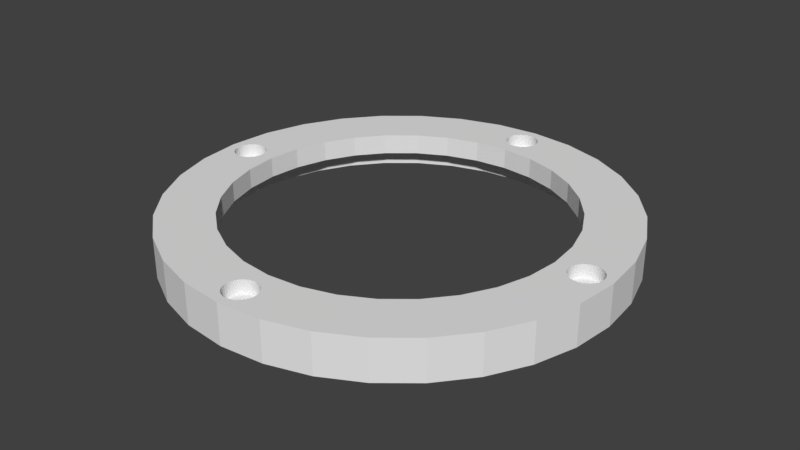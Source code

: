 # Source: lcdlamp_1_cover.blend  (saved by Blender 2.78.0; exported with 4.5.12 LTS)
import bpy
from mathutils import Matrix  # noqa: F401  (used for matrix-valued properties, if any)

bpy.ops.wm.read_factory_settings(use_empty=True)
scene = bpy.context.scene
scene.name = 'Scene'

# ---- collections
col_collection_1 = bpy.data.collections.new('Collection 1'); scene.collection.children.link(col_collection_1)

# ---- world
world_world = bpy.data.worlds.new('World'); scene.world = world_world
world_world.color = (0.05088, 0.05088, 0.05088)
world_world.use_sun_shadow = False
world_world.sun_shadow_jitter_overblur = 0.0
world_world.cycles.sampling_method = 'MANUAL'

# ---- meshes
me_014 = bpy.data.meshes.new('Цилиндр.014')
me_014.from_pydata([(0.0, -42.2, -1.335), (0.6243, -42.14, -1.335), (1.225, -41.96, -1.335), (1.778, -41.66, -1.335), (2.263, -41.26, -1.335), (2.661, -40.78, -1.335), (2.956, -40.22, -1.335), (3.139, -39.62, -1.335), (3.2, -39.0, -1.335), (3.139, -38.38, -1.335), (2.956, -37.78, -1.335), (2.661, -37.22, -1.335), (2.263, -36.74, -1.335), (1.778, -36.34, -1.335), (1.225, -36.04, -1.335), (0.6243, -35.86, -1.335), (-1.043e-06, -35.8, -1.335), (-0.6243, -35.86, -1.335), (-1.225, -36.04, -1.335), (-1.778, -36.34, -1.335), (-2.263, -36.74, -1.335), (-2.661, -37.22, -1.335), (-2.956, -37.78, -1.335), (-3.139, -38.38, -1.335), (-3.2, -39.0, -1.335), (-3.139, -39.62, -1.335), (-2.956, -40.22, -1.335), (-2.661, -40.78, -1.335), (-2.263, -41.26, -1.335), (-1.778, -41.66, -1.335), (-1.225, -41.96, -1.335), (-0.6243, -42.14, -1.335), (-39.0, -3.2, -1.335), (-38.38, -3.139, -1.335), (-37.78, -2.956, -1.335), (-37.22, -2.661, -1.335), (-36.74, -2.263, -1.335), (-36.34, -1.778, -1.335), (-36.04, -1.225, -1.335), (-35.86, -0.6243, -1.335), (-35.8, -6.765e-07, -1.335), (-35.86, 0.6243, -1.335), (-36.04, 1.225, -1.335), (-36.34, 1.778, -1.335), (-36.74, 2.263, -1.335), (-37.22, 2.661, -1.335), (-37.78, 2.956, -1.335), (-38.38, 3.139, -1.335), (-39.0, 3.2, -1.335), (-39.62, 3.139, -1.335), (-40.22, 2.956, -1.335), (-40.78, 2.661, -1.335), (-41.26, 2.263, -1.335), (-41.66, 1.778, -1.335), (-41.96, 1.225, -1.335), (-42.14, 0.6243, -1.335), (-42.2, -3.525e-06, -1.335), (-42.14, -0.6243, -1.335), (-41.96, -1.225, -1.335), (-41.66, -1.778, -1.335), (-41.26, -2.263, -1.335), (-40.78, -2.661, -1.335), (-40.22, -2.956, -1.335), (-39.62, -3.139, -1.335), (39.0, -3.2, -1.335), (39.62, -3.139, -1.335), (40.22, -2.956, -1.335), (40.78, -2.661, -1.335), (41.26, -2.263, -1.335), (41.66, -1.778, -1.335), (41.96, -1.225, -1.335), (42.14, -0.6243, -1.335), (42.2, -6.765e-07, -1.335), (42.14, 0.6243, -1.335), (41.96, 1.225, -1.335), (41.66, 1.778, -1.335), (41.26, 2.263, -1.335), (40.78, 2.661, -1.335), (40.22, 2.956, -1.335), (39.62, 3.139, -1.335), (39.0, 3.2, -1.335), (38.38, 3.139, -1.335), (37.78, 2.956, -1.335), (37.22, 2.661, -1.335), (36.74, 2.263, -1.335), (36.34, 1.778, -1.335), (36.04, 1.225, -1.335), (35.86, 0.6243, -1.335), (35.8, -3.525e-06, -1.335), (35.86, -0.6243, -1.335), (36.04, -1.225, -1.335), (36.34, -1.778, -1.335), (36.74, -2.263, -1.335), (37.22, -2.661, -1.335), (37.78, -2.956, -1.335), (38.38, -3.139, -1.335), (0.0, 35.8, -1.335), (0.6243, 35.86, -1.335), (1.225, 36.04, -1.335), (1.778, 36.34, -1.335), (2.263, 36.74, -1.335), (2.661, 37.22, -1.335), (2.956, 37.78, -1.335), (3.139, 38.38, -1.335), (3.2, 39.0, -1.335), (3.139, 39.62, -1.335), (2.956, 40.22, -1.335), (2.661, 40.78, -1.335), (2.263, 41.26, -1.335), (1.778, 41.66, -1.335), (1.225, 41.96, -1.335), (0.6243, 42.14, -1.335), (-1.043e-06, 42.2, -1.335), (-0.6243, 42.14, -1.335), (-1.225, 41.96, -1.335), (-1.778, 41.66, -1.335), (-2.263, 41.26, -1.335), (-2.661, 40.78, -1.335), (-2.956, 40.22, -1.335), (-3.139, 39.62, -1.335), (-3.2, 39.0, -1.335), (-3.139, 38.38, -1.335), (-2.956, 37.78, -1.335), (-2.661, 37.22, -1.335), (-2.263, 36.74, -1.335), (-1.778, 36.34, -1.335), (-1.225, 36.04, -1.335), (-0.6243, 35.86, -1.335), (0.0, 37.0, 0.0), (7.218, 36.29, 0.0), (14.16, 34.18, 0.0), (20.56, 30.76, 0.0), (26.16, 26.16, 0.0), (30.76, 20.56, 0.0), (34.18, 14.16, 0.0), (36.29, 7.218, 0.0), (37.0, 2.793e-06, 0.0), (36.29, -7.218, 0.0), (34.18, -14.16, 0.0), (30.76, -20.56, 0.0), (26.16, -26.16, 0.0), (20.56, -30.76, 0.0), (14.16, -34.18, 0.0), (7.218, -36.29, 0.0), (-1.206e-05, -37.0, 0.0), (-7.218, -36.29, 0.0), (-14.16, -34.18, 0.0), (-20.56, -30.76, 0.0), (-26.16, -26.16, 0.0), (-30.76, -20.56, 0.0), (-34.18, -14.16, 0.0), (-36.29, -7.218, 0.0), (-37.0, 3.573e-05, 0.0), (-36.29, 7.218, 0.0), (-34.18, 14.16, 0.0), (-30.76, 20.56, 0.0), (-26.16, 26.16, 0.0), (-20.56, 30.76, 0.0), (-14.16, 34.18, 0.0), (-7.218, 36.29, 0.0), (0.0, 44.0, -4.0), (0.0, 44.0, 4.0), (8.584, 43.15, -4.0), (8.584, 43.15, 4.0), (16.84, 40.65, -4.0), (16.84, 40.65, 4.0), (24.45, 36.58, -4.0), (24.45, 36.58, 4.0), (31.11, 31.11, -4.0), (31.11, 31.11, 4.0), (36.58, 24.45, -4.0), (36.58, 24.45, 4.0), (40.65, 16.84, -4.0), (40.65, 16.84, 4.0), (43.15, 8.584, -4.0), (43.15, 8.584, 4.0), (44.0, 3.322e-06, -4.0), (44.0, 3.322e-06, 4.0), (43.15, -8.584, -4.0), (43.15, -8.584, 4.0), (40.65, -16.84, -4.0), (40.65, -16.84, 4.0), (36.58, -24.45, -4.0), (36.58, -24.45, 4.0), (31.11, -31.11, -4.0), (31.11, -31.11, 4.0), (24.45, -36.58, -4.0), (24.45, -36.58, 4.0), (16.84, -40.65, -4.0), (16.84, -40.65, 4.0), (8.584, -43.15, -4.0), (8.584, -43.15, 4.0), (-1.434e-05, -44.0, -4.0), (-1.434e-05, -44.0, 4.0), (-8.584, -43.15, -4.0), (-8.584, -43.15, 4.0), (-16.84, -40.65, -4.0), (-16.84, -40.65, 4.0), (-24.45, -36.58, -4.0), (-24.45, -36.58, 4.0), (-31.11, -31.11, -4.0), (-31.11, -31.11, 4.0), (-36.58, -24.45, -4.0), (-36.58, -24.45, 4.0), (-40.65, -16.84, -4.0), (-40.65, -16.84, 4.0), (-43.15, -8.584, -4.0), (-43.15, -8.584, 4.0), (-44.0, 4.249e-05, -4.0), (-44.0, 4.249e-05, 4.0), (-43.15, 8.584, -4.0), (-43.15, 8.584, 4.0), (-40.65, 16.84, -4.0), (-40.65, 16.84, 4.0), (-36.58, 24.45, -4.0), (-36.58, 24.45, 4.0), (-31.11, 31.11, -4.0), (-31.11, 31.11, 4.0), (-24.45, 36.58, -4.0), (-24.45, 36.58, 4.0), (-16.84, 40.65, -4.0), (-16.84, 40.65, 4.0), (-8.584, 43.15, -4.0), (-8.584, 43.15, 4.0), (33.0, 2.491e-06, -4.0), (32.37, 6.438, -4.0), (32.37, -6.438, -4.0), (30.49, -12.63, -4.0), (27.44, -18.33, -4.0), (23.33, -23.33, -4.0), (18.33, -27.44, -4.0), (12.63, -30.49, -4.0), (6.438, -32.37, -4.0), (-1.075e-05, -33.0, -4.0), (-6.438, -32.37, -4.0), (-12.63, -30.49, -4.0), (-18.33, -27.44, -4.0), (-27.44, -18.33, -4.0), (-30.49, -12.63, -4.0), (-23.33, -23.33, -4.0), (-32.37, 6.438, -4.0), (-33.0, 3.186e-05, -4.0), (-32.37, -6.438, -4.0), (30.49, 12.63, -4.0), (27.44, 18.33, -4.0), (-27.44, 18.33, -4.0), (-30.49, 12.63, -4.0), (23.33, 23.33, -4.0), (-23.33, 23.33, -4.0), (18.33, 27.44, -4.0), (-18.33, 27.44, -4.0), (12.63, 30.49, -4.0), (6.438, 32.37, -4.0), (-12.63, 30.49, -4.0), (-6.438, 32.37, -4.0), (0.0, 33.0, -4.0), (33.0, 2.491e-06, 0.0), (32.37, -6.438, 0.0), (30.49, -12.63, 0.0), (27.44, -18.33, 0.0), (23.33, -23.33, 0.0), (18.33, -27.44, 0.0), (12.63, -30.49, 0.0), (37.0, 2.793e-06, 4.0), (36.29, 7.218, 4.0), (36.29, -7.218, 4.0), (34.18, -14.16, 4.0), (30.76, -20.56, 4.0), (26.16, -26.16, 4.0), (20.56, -30.76, 4.0), (14.16, -34.18, 4.0), (7.218, -36.29, 4.0), (-23.33, -23.33, 0.0), (-27.44, -18.33, 0.0), (-18.33, -27.44, 0.0), (-30.49, -12.63, 0.0), (-1.075e-05, -33.0, 0.0), (-6.438, -32.37, 0.0), (-12.63, -30.49, 0.0), (-1.206e-05, -37.0, 4.0), (-7.218, -36.29, 4.0), (-14.16, -34.18, 4.0), (-20.56, -30.76, 4.0), (-30.76, -20.56, 4.0), (-34.18, -14.16, 4.0), (-26.16, -26.16, 4.0), (-36.29, 7.218, 4.0), (-37.0, 3.573e-05, 4.0), (-36.29, -7.218, 4.0), (34.18, 14.16, 4.0), (30.76, 20.56, 4.0), (-30.76, 20.56, 4.0), (-34.18, 14.16, 4.0), (26.16, 26.16, 4.0), (-26.16, 26.16, 4.0), (20.56, 30.76, 4.0), (-20.56, 30.76, 4.0), (14.16, 34.18, 4.0), (7.218, 36.29, 4.0), (-14.16, 34.18, 4.0), (-12.63, 30.49, 0.0), (-18.33, 27.44, 0.0), (-23.33, 23.33, 0.0), (-27.44, 18.33, 0.0), (-30.49, 12.63, 0.0), (-32.37, 6.438, 0.0), (-33.0, 3.186e-05, 0.0), (-6.438, 32.37, 0.0), (32.37, 6.438, 0.0), (6.438, -32.37, 0.0), (-32.37, -6.438, 0.0), (-7.218, 36.29, 4.0), (0.0, 33.0, 0.0), (6.438, 32.37, 0.0), (23.33, 23.33, 0.0), (18.33, 27.44, 0.0), (27.44, 18.33, 0.0), (30.49, 12.63, 0.0), (12.63, 30.49, 0.0), (0.0, 37.0, 4.0), (1.6, 39.0, 4.0), (1.569, 39.31, 4.0), (-1.478, 39.61, 4.0), (-5.213e-07, 40.6, 4.0), (0.3121, 40.57, 4.0), (-1.33, 39.89, 4.0), (0.6123, 40.48, 4.0), (-0.3121, 40.57, 4.0), (0.8889, 40.33, 4.0), (1.33, 39.89, 4.0), (-1.131, 40.13, 4.0), (-0.8889, 40.33, 4.0), (-0.6123, 40.48, 4.0), (1.131, 40.13, 4.0), (-1.478, 38.39, 4.0), (-1.569, 38.69, 4.0), (1.569, 38.69, 4.0), (-1.569, 39.31, 4.0), (-1.6, 39.0, 4.0), (1.478, 39.61, 4.0), (1.478, 38.39, 4.0), (1.131, 37.87, 4.0), (0.3121, 37.43, 4.0), (0.0, 37.4, 4.0), (0.8889, 37.67, 4.0), (-0.6123, 37.52, 4.0), (-1.33, 38.11, 4.0), (-1.131, 37.87, 4.0), (0.6123, 37.52, 4.0), (-0.8889, 37.67, 4.0), (-0.3121, 37.43, 4.0), (1.33, 38.11, 4.0), (40.6, 1.183e-06, 4.0), (40.57, 0.3121, 4.0), (37.52, 0.6123, 4.0), (39.0, 1.6, 4.0), (39.31, 1.569, 4.0), (37.67, 0.8889, 4.0), (39.61, 1.478, 4.0), (38.69, 1.569, 4.0), (39.89, 1.33, 4.0), (40.33, 0.8889, 4.0), (37.87, 1.131, 4.0), (38.11, 1.33, 4.0), (38.39, 1.478, 4.0), (40.13, 1.131, 4.0), (37.52, -0.6123, 4.0), (37.43, -0.3121, 4.0), (40.57, -0.3121, 4.0), (37.43, 0.3121, 4.0), (37.4, -2.416e-07, 4.0), (40.48, 0.6123, 4.0), (40.48, -0.6123, 4.0), (40.13, -1.131, 4.0), (39.31, -1.569, 4.0), (39.0, -1.6, 4.0), (39.89, -1.33, 4.0), (38.39, -1.478, 4.0), (37.67, -0.8889, 4.0), (37.87, -1.131, 4.0), (39.61, -1.478, 4.0), (38.11, -1.33, 4.0), (38.69, -1.569, 4.0), (40.33, -0.8889, 4.0), (-37.4, 3.611e-05, 4.0), (-37.4, 1.183e-06, 4.0), (-37.43, 0.3121, 4.0), (-40.48, 0.6123, 4.0), (-39.0, 1.6, 4.0), (-38.69, 1.569, 4.0), (-40.33, 0.8889, 4.0), (-38.39, 1.478, 4.0), (-39.31, 1.569, 4.0), (-38.11, 1.33, 4.0), (-37.67, 0.8889, 4.0), (-40.13, 1.131, 4.0), (-39.89, 1.33, 4.0), (-39.61, 1.478, 4.0), (-37.87, 1.131, 4.0), (-40.48, -0.6123, 4.0), (-40.57, -0.3121, 4.0), (-37.43, -0.3121, 4.0), (-40.57, 0.3121, 4.0), (-40.6, 3.92e-05, 4.0), (-40.6, -2.416e-07, 4.0), (-37.52, 0.6123, 4.0), (-37.52, -0.6123, 4.0), (-37.87, -1.131, 4.0), (-38.69, -1.569, 4.0), (-39.0, -1.6, 4.0), (-38.11, -1.33, 4.0), (-39.61, -1.478, 4.0), (-40.33, -0.8889, 4.0), (-40.13, -1.131, 4.0), (-38.39, -1.478, 4.0), (-39.89, -1.33, 4.0), (-39.31, -1.569, 4.0), (-37.67, -0.8889, 4.0), (1.6, -39.0, 4.0), (1.569, -38.69, 4.0), (-1.478, -38.39, 4.0), (-5.213e-07, -37.4, 4.0), (0.3121, -37.43, 4.0), (-1.33, -38.11, 4.0), (0.6123, -37.52, 4.0), (-0.3121, -37.43, 4.0), (0.8889, -37.67, 4.0), (1.33, -38.11, 4.0), (-1.131, -37.87, 4.0), (-0.8889, -37.67, 4.0), (-0.6123, -37.52, 4.0), (1.131, -37.87, 4.0), (-1.478, -39.61, 4.0), (-1.569, -39.31, 4.0), (1.569, -39.31, 4.0), (-1.569, -38.69, 4.0), (-1.6, -39.0, 4.0), (1.478, -38.39, 4.0), (1.478, -39.61, 4.0), (1.131, -40.13, 4.0), (0.3121, -40.57, 4.0), (0.0, -40.6, 4.0), (0.8889, -40.33, 4.0), (-0.6123, -40.48, 4.0), (-1.33, -39.89, 4.0), (-1.131, -40.13, 4.0), (0.6123, -40.48, 4.0), (-0.8889, -40.33, 4.0), (-0.3121, -40.57, 4.0), (1.33, -39.89, 4.0), (3.2, 39.0, -4.0), (3.139, 39.62, -4.0), (3.183, 39.17, -4.0), (-2.956, 40.22, -4.0), (-1.043e-06, 42.2, -4.0), (0.6243, 42.14, -4.0), (-2.661, 40.78, -4.0), (1.225, 41.96, -4.0), (-0.6243, 42.14, -4.0), (1.778, 41.66, -4.0), (2.661, 40.78, -4.0), (-2.263, 41.26, -4.0), (-1.778, 41.66, -4.0), (-1.225, 41.96, -4.0), (2.263, 41.26, -4.0), (-2.956, 37.78, -4.0), (-3.139, 38.38, -4.0), (3.139, 38.38, -4.0), (-3.139, 39.62, -4.0), (-3.183, 39.17, -4.0), (-3.2, 39.0, -4.0), (2.956, 40.22, -4.0), (2.956, 37.78, -4.0), (2.263, 36.74, -4.0), (0.6243, 35.86, -4.0), (0.0, 35.8, -4.0), (1.778, 36.34, -4.0), (-1.225, 36.04, -4.0), (0.3121, 40.57, -1.335), (1.6, 39.0, -1.335), (1.569, 38.69, -1.335), (1.569, 39.31, -1.335), (1.478, 39.61, -1.335), (1.478, 38.39, -1.335), (1.131, 37.87, -1.335), (1.33, 39.89, -1.335), (1.33, 38.11, -1.335), (0.8889, 40.33, -1.335), (1.131, 40.13, -1.335), (0.8889, 37.67, -1.335), (0.6123, 40.48, -1.335), (0.6123, 37.52, -1.335), (0.3121, 37.43, -1.335), (0.0, 37.4, -1.335), (-0.3121, 37.43, -1.335), (-2.661, 37.22, -4.0), (-2.263, 36.74, -4.0), (1.225, 36.04, -4.0), (-1.778, 36.34, -4.0), (-5.213e-07, 40.6, -1.335), (-0.3121, 40.57, -1.335), (-0.6123, 40.48, -1.335), (-0.8889, 40.33, -1.335), (-1.131, 37.87, -1.335), (-1.131, 40.13, -1.335), (-1.33, 38.11, -1.335), (-1.33, 39.89, -1.335), (-1.478, 38.39, -1.335), (-1.478, 39.61, -1.335), (-1.569, 38.69, -1.335), (-1.569, 39.31, -1.335), (-1.6, 39.0, -1.335), (-0.6123, 37.52, -1.335), (-0.8889, 37.67, -1.335), (-0.6243, 35.86, -4.0), (2.661, 37.22, -4.0), (42.2, -1.545e-06, -4.0), (42.14, 0.6243, -4.0), (36.04, 1.225, -4.0), (39.0, 3.2, -4.0), (39.62, 3.139, -4.0), (36.34, 1.778, -4.0), (40.22, 2.956, -4.0), (38.38, 3.139, -4.0), (40.78, 2.661, -4.0), (41.66, 1.778, -4.0), (36.74, 2.263, -4.0), (37.22, 2.661, -4.0), (37.78, 2.956, -4.0), (41.26, 2.263, -4.0), (36.04, -1.225, -4.0), (35.86, -0.6243, -4.0), (42.14, -0.6243, -4.0), (35.86, 0.6243, -4.0), (35.8, -4.393e-06, -4.0), (41.96, 1.225, -4.0), (41.96, -1.225, -4.0), (41.26, -2.263, -4.0), (39.62, -3.139, -4.0), (39.0, -3.2, -4.0), (40.78, -2.661, -4.0), (37.78, -2.956, -4.0), (39.89, 1.33, -1.335), (39.61, 1.478, -1.335), (39.31, 1.569, -1.335), (40.48, 0.6123, -1.335), (40.57, 0.3121, -1.335), (40.13, 1.131, -1.335), (40.33, 0.8889, -1.335), (40.6, -5.558e-07, -1.335), (40.57, -0.3121, -1.335), (40.48, -0.6123, -1.335), (40.33, -0.8889, -1.335), (40.13, -1.131, -1.335), (39.89, -1.33, -1.335), (39.61, -1.478, -1.335), (39.31, -1.569, -1.335), (39.0, -1.6, -1.335), (38.69, -1.569, -1.335), (36.34, -1.778, -4.0), (36.74, -2.263, -4.0), (40.22, -2.956, -4.0), (37.22, -2.661, -4.0), (39.0, 1.6, -1.335), (38.69, 1.569, -1.335), (38.39, 1.478, -1.335), (38.11, 1.33, -1.335), (37.52, 0.6123, -1.335), (37.43, 0.3121, -1.335), (37.67, 0.8889, -1.335), (37.87, 1.131, -1.335), (37.4, -1.98e-06, -1.335), (37.43, -0.3121, -1.335), (37.52, -0.6123, -1.335), (37.67, -0.8889, -1.335), (37.87, -1.131, -1.335), (38.11, -1.33, -1.335), (38.39, -1.478, -1.335), (38.38, -3.139, -4.0), (41.66, -1.778, -4.0), (-35.8, 3.457e-05, -4.0), (-35.8, -1.545e-06, -4.0), (-35.86, 0.6243, -4.0), (-41.96, 1.225, -4.0), (-39.0, 3.2, -4.0), (-38.38, 3.139, -4.0), (-41.66, 1.778, -4.0), (-37.78, 2.956, -4.0), (-39.62, 3.139, -4.0), (-37.22, 2.661, -4.0), (-36.34, 1.778, -4.0), (-41.26, 2.263, -4.0), (-40.78, 2.661, -4.0), (-40.22, 2.956, -4.0), (-36.74, 2.263, -4.0), (-41.96, -1.225, -4.0), (-42.14, -0.6243, -4.0), (-35.86, -0.6243, -4.0), (-42.14, 0.6243, -4.0), (-42.2, 4.075e-05, -4.0), (-42.2, -4.393e-06, -4.0), (-36.04, 1.225, -4.0), (-36.04, -1.225, -4.0), (-36.74, -2.263, -4.0), (-38.38, -3.139, -4.0), (-39.0, -3.2, -4.0), (-37.22, -2.661, -4.0), (-40.22, -2.956, -4.0), (-38.39, 1.478, -1.335), (-38.69, 1.569, -1.335), (-38.11, 1.33, -1.335), (-37.87, 1.131, -1.335), (-37.52, 0.6123, -1.335), (-37.67, 0.8889, -1.335), (-37.43, 0.3121, -1.335), (-37.4, -5.558e-07, -1.335), (-37.43, -0.3121, -1.335), (-37.52, -0.6123, -1.335), (-37.67, -0.8889, -1.335), (-37.87, -1.131, -1.335), (-38.11, -1.33, -1.335), (-38.39, -1.478, -1.335), (-38.69, -1.569, -1.335), (-39.0, -1.6, -1.335), (-39.31, -1.569, -1.335), (-41.66, -1.778, -4.0), (-41.26, -2.263, -4.0), (-37.78, -2.956, -4.0), (-40.78, -2.661, -4.0), (-39.0, 1.6, -1.335), (-39.31, 1.569, -1.335), (-39.61, 1.478, -1.335), (-39.89, 1.33, -1.335), (-40.13, 1.131, -1.335), (-40.33, 0.8889, -1.335), (-40.48, 0.6123, -1.335), (-40.57, 0.3121, -1.335), (-40.6, 3.92e-05, -1.335), (-40.6, -1.98e-06, -1.335), (-40.57, -0.3121, -1.335), (-40.48, -0.6123, -1.335), (-40.33, -0.8889, -1.335), (-40.13, -1.131, -1.335), (-39.89, -1.33, -1.335), (-39.61, -1.478, -1.335), (-39.62, -3.139, -4.0), (-36.34, -1.778, -4.0), (3.2, -39.0, -4.0), (3.139, -38.38, -4.0), (-2.956, -37.78, -4.0), (-1.043e-06, -35.8, -4.0), (0.6243, -35.86, -4.0), (-2.661, -37.22, -4.0), (1.225, -36.04, -4.0), (-0.6243, -35.86, -4.0), (1.778, -36.34, -4.0), (2.661, -37.22, -4.0), (-2.263, -36.74, -4.0), (-1.778, -36.34, -4.0), (-1.225, -36.04, -4.0), (2.263, -36.74, -4.0), (-2.956, -40.22, -4.0), (-3.139, -39.62, -4.0), (-3.183, -39.17, -4.0), (3.139, -39.62, -4.0), (-3.139, -38.38, -4.0), (-3.2, -39.0, -4.0), (2.956, -37.78, -4.0), (3.183, -39.17, -4.0), (2.956, -40.22, -4.0), (2.263, -41.26, -4.0), (0.6243, -42.14, -4.0), (0.0, -42.2, -4.0), (1.778, -41.66, -4.0), (-1.225, -41.96, -4.0), (1.569, -38.69, -1.335), (1.569, -39.31, -1.335), (1.6, -39.0, -1.335), (1.478, -39.61, -1.335), (1.33, -39.89, -1.335), (1.478, -38.39, -1.335), (1.33, -38.11, -1.335), (1.131, -40.13, -1.335), (1.131, -37.87, -1.335), (0.8889, -37.67, -1.335), (0.8889, -40.33, -1.335), (0.6123, -40.48, -1.335), (0.6123, -37.52, -1.335), (0.3121, -40.57, -1.335), (0.3121, -37.43, -1.335), (0.0, -40.6, -1.335), (-0.3121, -40.57, -1.335), (-2.661, -40.78, -4.0), (-2.263, -41.26, -4.0), (1.225, -41.96, -4.0), (-1.778, -41.66, -4.0), (-5.213e-07, -37.4, -1.335), (-0.3121, -37.43, -1.335), (-0.6123, -40.48, -1.335), (-0.6123, -37.52, -1.335), (-0.8889, -40.33, -1.335), (-0.8889, -37.67, -1.335), (-1.131, -40.13, -1.335), (-1.131, -37.87, -1.335), (-1.33, -39.89, -1.335), (-1.33, -38.11, -1.335), (-1.478, -39.61, -1.335), (-1.478, -38.39, -1.335), (-1.569, -39.31, -1.335), (-1.569, -38.69, -1.335), (-1.6, -39.0, -1.335), (-0.6243, -42.14, -4.0), (2.661, -40.78, -4.0)], [], [(0, 1, 671, 672), (1, 2, 694, 671), (2, 3, 673, 694), (3, 4, 670, 673), (4, 5, 712, 670), (5, 6, 669, 712), (6, 7, 664, 669), (7, 8, 647, 668, 664), (8, 9, 648, 647), (9, 10, 667, 648), (10, 11, 656, 667), (11, 12, 660, 656), (12, 13, 655, 660), (13, 14, 653, 655), (14, 15, 651, 653), (15, 16, 650, 651), (16, 17, 654, 650), (17, 18, 659, 654), (18, 19, 658, 659), (19, 20, 657, 658), (20, 21, 652, 657), (21, 22, 649, 652), (22, 23, 665, 649), (23, 24, 666, 665), (24, 25, 662, 663, 666), (25, 26, 661, 662), (26, 27, 692, 661), (27, 28, 693, 692), (28, 29, 695, 693), (29, 30, 674, 695), (30, 31, 711, 674), (31, 0, 672, 711), (0, 31, 30, 29, 28, 27, 26, 25, 24, 710, 708, 706, 704, 702, 700, 698, 691, 690, 688, 686, 685, 682, 679, 678, 676, 677, 8, 7, 6, 5, 4, 3, 2, 1), (32, 33, 604, 605), (33, 34, 627, 604), (34, 35, 606, 627), (35, 36, 603, 606), (36, 37, 646, 603), (37, 38, 602, 646), (38, 39, 597, 602), (39, 40, 581, 597), (40, 41, 582, 580, 581), (41, 42, 601, 582), (42, 43, 590, 601), (43, 44, 594, 590), (44, 45, 589, 594), (45, 46, 587, 589), (46, 47, 585, 587), (47, 48, 584, 585), (48, 49, 588, 584), (49, 50, 593, 588), (50, 51, 592, 593), (51, 52, 591, 592), (52, 53, 586, 591), (53, 54, 583, 586), (54, 55, 598, 583), (55, 56, 600, 599, 598), (56, 57, 596, 600), (57, 58, 595, 596), (58, 59, 625, 595), (59, 60, 626, 625), (60, 61, 628, 626), (61, 62, 607, 628), (62, 63, 645, 607), (63, 32, 605, 645), (32, 63, 62, 61, 60, 59, 58, 57, 56, 637, 638, 639, 640, 641, 642, 643, 644, 624, 623, 622, 621, 620, 619, 618, 617, 616, 615, 40, 39, 38, 37, 36, 35, 34, 33), (64, 65, 538, 539), (65, 66, 561, 538), (66, 67, 540, 561), (67, 68, 537, 540), (68, 69, 579, 537), (69, 70, 536, 579), (70, 71, 532, 536), (71, 72, 516, 532), (72, 73, 517, 516), (73, 74, 535, 517), (74, 75, 525, 535), (75, 76, 529, 525), (76, 77, 524, 529), (77, 78, 522, 524), (78, 79, 520, 522), (79, 80, 519, 520), (80, 81, 523, 519), (81, 82, 528, 523), (82, 83, 527, 528), (83, 84, 526, 527), (84, 85, 521, 526), (85, 86, 518, 521), (86, 87, 533, 518), (87, 88, 534, 533), (88, 89, 531, 534), (89, 90, 530, 531), (90, 91, 559, 530), (91, 92, 560, 559), (92, 93, 562, 560), (93, 94, 541, 562), (94, 95, 578, 541), (95, 64, 539, 578), (64, 95, 94, 93, 92, 91, 90, 89, 88, 571, 572, 573, 574, 575, 576, 577, 558, 557, 556, 555, 554, 553, 552, 551, 550, 549, 72, 71, 70, 69, 68, 67, 66, 65), (96, 97, 474, 475), (97, 98, 497, 474), (98, 99, 476, 497), (99, 100, 473, 476), (100, 101, 515, 473), (101, 102, 472, 515), (102, 103, 467, 472), (103, 104, 450, 467), (104, 105, 451, 452, 450), (105, 106, 471, 451), (106, 107, 460, 471), (107, 108, 464, 460), (108, 109, 459, 464), (109, 110, 457, 459), (110, 111, 455, 457), (111, 112, 454, 455), (112, 113, 458, 454), (113, 114, 463, 458), (114, 115, 462, 463), (115, 116, 461, 462), (116, 117, 456, 461), (117, 118, 453, 456), (118, 119, 468, 453), (119, 120, 470, 469, 468), (120, 121, 466, 470), (121, 122, 465, 466), (122, 123, 495, 465), (123, 124, 496, 495), (124, 125, 498, 496), (125, 126, 477, 498), (126, 127, 514, 477), (127, 96, 475, 514), (96, 127, 126, 125, 124, 123, 122, 121, 120, 511, 509, 507, 505, 503, 513, 512, 494, 493, 492, 491, 489, 484, 486, 483, 480, 479, 104, 103, 102, 101, 100, 99, 98, 97), (128, 129, 298, 319), (129, 130, 297, 298), (130, 131, 295, 297), (131, 132, 293, 295), (132, 133, 290, 293), (133, 134, 289, 290), (134, 135, 264, 289), (135, 136, 263, 264), (136, 137, 265, 263), (137, 138, 266, 265), (138, 139, 267, 266), (139, 140, 268, 267), (140, 141, 269, 268), (141, 142, 270, 269), (142, 143, 271, 270), (143, 144, 279, 271), (144, 145, 280, 279), (145, 146, 281, 280), (146, 147, 282, 281), (147, 148, 285, 282), (148, 149, 283, 285), (149, 150, 284, 283), (150, 151, 288, 284), (151, 152, 287, 288), (152, 153, 286, 287), (153, 154, 292, 286), (154, 155, 291, 292), (155, 156, 294, 291), (156, 157, 296, 294), (157, 158, 299, 296), (158, 159, 311, 299), (159, 128, 319, 311), (128, 159, 158, 157, 156, 155, 154, 153, 152, 306, 305, 304, 303, 302, 301, 300, 307, 312, 313, 318, 315, 314, 316, 317, 308, 256, 136, 135, 134, 133, 132, 131, 130, 129), (160, 161, 163, 162), (162, 163, 165, 164), (164, 165, 167, 166), (166, 167, 169, 168), (168, 169, 171, 170), (170, 171, 173, 172), (172, 173, 175, 174), (174, 175, 177, 176), (176, 177, 179, 178), (178, 179, 181, 180), (180, 181, 183, 182), (182, 183, 185, 184), (184, 185, 187, 186), (186, 187, 189, 188), (188, 189, 191, 190), (190, 191, 193, 192), (192, 193, 195, 194), (194, 195, 197, 196), (196, 197, 199, 198), (198, 199, 201, 200), (200, 201, 203, 202), (202, 203, 205, 204), (204, 205, 207, 206), (206, 207, 209, 208), (208, 209, 211, 210), (210, 211, 213, 212), (212, 213, 215, 214), (214, 215, 217, 216), (216, 217, 219, 218), (218, 219, 221, 220), (163, 161, 223, 221, 338, 337, 322, 325, 330, 331, 332, 327, 323, 324, 326, 328, 333, 329, 339, 321, 320, 165), (220, 221, 223, 222), (222, 223, 161, 160), (160, 162, 164, 452, 451, 471, 460, 464, 459, 457, 455, 454, 458, 463, 462, 461, 456, 453, 468, 469, 220, 222), (226, 257, 256, 224), (229, 260, 259, 228), (228, 259, 258, 227), (240, 305, 306, 241), (225, 308, 317, 243), (224, 256, 308, 225), (244, 316, 314, 247), (255, 312, 307, 254), (234, 277, 276, 233), (245, 303, 304, 246), (233, 276, 309, 232), (254, 307, 300, 253), (247, 314, 315, 249), (236, 274, 278, 235), (177, 352, 368, 372, 383, 373, 376, 380, 374, 375, 382, 377, 381, 379, 378, 366, 367, 370, 263, 265, 266, 267, 268, 269, 270, 271, 279, 280, 281, 282, 285, 283, 284, 288, 287, 384, 385, 401, 406, 417, 407, 410, 414, 408, 409, 416, 411, 415, 413, 412, 399, 400, 404, 403, 209, 207, 205, 203, 201, 199, 197, 436, 435, 420, 423, 428, 429, 430, 425, 421, 422, 424, 426, 431, 427, 437, 419, 418, 189, 187, 185, 183, 181, 179), (249, 315, 318, 251), (230, 261, 260, 229), (250, 301, 302, 248), (246, 304, 305, 240), (231, 262, 261, 230), (239, 272, 274, 236), (238, 275, 273, 237), (252, 313, 312, 255), (243, 317, 316, 244), (241, 306, 310, 242), (227, 258, 257, 226), (235, 278, 277, 234), (253, 300, 301, 250), (251, 318, 313, 252), (232, 309, 262, 231), (242, 310, 275, 238), (248, 302, 303, 245), (208, 599, 600, 596, 595, 625, 626, 628, 607, 645, 605, 604, 627, 606, 603, 646, 602, 597, 581, 580, 241, 242, 238, 237, 239, 236, 235, 234, 233, 232, 231, 230, 229, 228, 227, 226, 224, 534, 531, 530, 559, 560, 562, 541, 578, 539, 538, 561, 540, 537, 579, 536, 532, 516, 176, 178, 180, 182, 184, 186, 188, 668, 647, 648, 667, 656, 660, 655, 653, 651, 650, 654, 659, 658, 657, 652, 649, 665, 666, 663, 196, 198, 200, 202, 204, 206), (237, 273, 272, 239), (152, 151, 150, 149, 148, 147, 146, 145, 144, 143, 142, 141, 140, 139, 138, 137, 136, 256, 257, 258, 259, 260, 261, 262, 309, 276, 277, 278, 274, 272, 273, 275, 310, 306), (321, 481, 479, 320), (333, 488, 485, 329), (329, 485, 482, 339), (335, 509, 511, 338), (336, 480, 483, 340), (320, 479, 480, 336), (351, 486, 484, 341), (343, 493, 494, 350), (327, 500, 499, 323), (346, 505, 507, 334), (323, 499, 478, 324), (350, 494, 512, 345), (341, 484, 489, 344), (220, 469, 470, 466, 465, 495, 496, 498, 477, 514, 475, 474, 497, 476, 473, 515, 472, 467, 450, 452, 164, 166, 168, 170, 172, 174, 176, 516, 517, 535, 525, 529, 524, 522, 520, 519, 523, 528, 527, 526, 521, 518, 533, 534, 224, 225, 243, 244, 247, 249, 251, 252, 255, 254, 253, 250, 248, 245, 246, 240, 241, 580, 582, 601, 590, 594, 589, 587, 585, 584, 588, 593, 592, 591, 586, 583, 598, 599, 208, 210, 212, 214, 216, 218), (331, 502, 501, 332), (344, 489, 491, 348), (328, 487, 488, 333), (349, 513, 503, 347), (165, 320, 336, 340, 351, 341, 344, 348, 342, 343, 350, 345, 349, 347, 346, 334, 335, 338, 221, 219, 217, 215, 213, 211, 209, 403, 402, 387, 390, 395, 396, 397, 392, 388, 389, 391, 393, 398, 394, 405, 386, 384, 287, 286, 292, 291, 294, 296, 299, 311, 319, 298, 297, 295, 293, 290, 289, 264, 263, 370, 369, 354, 357, 362, 363, 364, 359, 355, 356, 358, 360, 365, 361, 371, 353, 352, 177, 175, 173, 171, 169, 167), (334, 507, 509, 335), (326, 490, 487, 328), (330, 504, 502, 331), (322, 508, 506, 325), (340, 483, 486, 351), (342, 492, 493, 343), (338, 511, 510, 337), (339, 482, 481, 321), (332, 501, 500, 327), (345, 512, 513, 349), (348, 491, 492, 342), (324, 478, 490, 326), (337, 510, 508, 322), (347, 503, 505, 346), (325, 506, 504, 330), (353, 546, 549, 352), (361, 548, 545, 371), (365, 547, 548, 361), (367, 572, 571, 370), (368, 550, 551, 372), (352, 549, 550, 368), (383, 552, 553, 373), (375, 557, 558, 382), (359, 564, 563, 355), (378, 574, 573, 366), (355, 563, 544, 356), (382, 558, 577, 377), (373, 553, 554, 376), (363, 566, 565, 364), (376, 554, 555, 380), (360, 542, 547, 365), (381, 576, 575, 379), (366, 573, 572, 367), (358, 543, 542, 360), (362, 570, 566, 363), (354, 567, 569, 357), (372, 551, 552, 383), (374, 556, 557, 375), (370, 571, 568, 369), (371, 545, 546, 353), (364, 565, 564, 359), (377, 577, 576, 381), (380, 555, 556, 374), (356, 544, 543, 358), (369, 568, 567, 354), (379, 575, 574, 378), (357, 569, 570, 362), (386, 614, 615, 385, 384), (394, 613, 612, 405), (398, 611, 613, 394), (400, 639, 638, 404), (401, 616, 617, 406), (385, 615, 616, 401), (417, 618, 619, 407), (409, 623, 624, 416), (392, 630, 629, 388), (412, 641, 640, 399), (388, 629, 609, 389), (416, 624, 644, 411), (407, 619, 620, 410), (396, 632, 631, 397), (410, 620, 621, 414), (393, 610, 611, 398), (415, 643, 642, 413), (399, 640, 639, 400), (391, 608, 610, 393), (395, 633, 632, 396), (387, 635, 634, 390), (406, 617, 618, 417), (408, 622, 623, 409), (404, 638, 637, 636, 402, 403), (405, 612, 614, 386), (397, 631, 630, 392), (411, 644, 643, 415), (414, 621, 622, 408), (389, 609, 608, 391), (402, 636, 635, 387), (413, 642, 641, 412), (390, 634, 633, 395), (419, 675, 677, 418), (431, 683, 681, 427), (427, 681, 680, 437), (433, 708, 710, 436), (434, 676, 678, 438), (418, 677, 676, 434), (449, 679, 682, 439), (441, 690, 691, 448), (425, 697, 696, 421), (444, 704, 706, 432), (421, 696, 689, 422), (448, 691, 698, 443), (439, 682, 685, 442), (429, 701, 699, 430), (442, 685, 686, 446), (426, 684, 683, 431), (447, 700, 702, 445), (196, 663, 662, 661, 692, 693, 695, 674, 711, 672, 671, 694, 673, 670, 712, 669, 664, 668, 188, 190, 192, 194), (432, 706, 708, 433), (189, 418, 434, 438, 449, 439, 442, 446, 440, 441, 448, 443, 447, 445, 444, 432, 433, 436, 197, 195, 193, 191), (424, 687, 684, 426), (428, 703, 701, 429), (420, 707, 705, 423), (438, 678, 679, 449), (440, 688, 690, 441), (436, 710, 709, 435), (437, 680, 675, 419), (430, 699, 697, 425), (443, 698, 700, 447), (446, 686, 688, 440), (422, 689, 687, 424), (435, 709, 707, 420), (445, 702, 704, 444), (423, 705, 703, 428), (120, 119, 118, 117, 116, 115, 114, 113, 112, 111, 110, 109, 108, 107, 106, 105, 104, 479, 481, 482, 485, 488, 487, 490, 478, 499, 500, 501, 502, 504, 506, 508, 510, 511), (88, 87, 86, 85, 84, 83, 82, 81, 80, 79, 78, 77, 76, 75, 74, 73, 72, 549, 546, 545, 548, 547, 542, 543, 544, 563, 564, 565, 566, 570, 569, 567, 568, 571), (56, 55, 54, 53, 52, 51, 50, 49, 48, 47, 46, 45, 44, 43, 42, 41, 40, 615, 614, 612, 613, 611, 610, 608, 609, 629, 630, 631, 632, 633, 634, 635, 636, 637), (24, 23, 22, 21, 20, 19, 18, 17, 16, 15, 14, 13, 12, 11, 10, 9, 8, 677, 675, 680, 681, 683, 684, 687, 689, 696, 697, 699, 701, 703, 705, 707, 709, 710)])
me_014.use_remesh_preserve_volume = False
me_014.use_remesh_preserve_attributes = False
me_014.use_mirror_vertex_groups = False
me_014.update()

# ---- objects
ob_x = bpy.data.objects.new('Цилиндр', me_014)

# ---- transforms, parenting, visibility, modifiers, constraints
ob_x.location = (0.0, 0.0, 4.0)
ob_x.rotation_euler = (3.142, -0.0, 0.0)
ob_x.lineart.crease_threshold = 0.0

# ---- collection membership
col_collection_1.objects.link(ob_x)

# ---- scene / render settings (as saved in the file)
scene.frame_start = 1; scene.frame_end = 250; scene.frame_set(1)
scene.render.engine = 'BLENDER_EEVEE_NEXT'
scene.render.resolution_percentage = 50
scene.render.dither_intensity = 0.0
scene.cycles.use_denoising = False
scene.cycles.samples = 128
scene.cycles.sampling_pattern = 'TABULATED_SOBOL'
scene.cycles.light_sampling_threshold = 0.0
scene.cycles.use_adaptive_sampling = False
scene.cycles.use_light_tree = False
scene.cycles.blur_glossy = 0.0
scene.cycles.sample_clamp_indirect = 0.0
scene.view_settings.view_transform = 'Standard'
scene.unit_settings.scale_length = 0.001
bpy.context.view_layer.update()

# ---- added for rendering (the .blend has no active camera and no usable light): camera, sun
cam_auto = bpy.data.cameras.new('AutoCamera')
cam_auto.lens = 50.0
cam_auto.sensor_width = 36.0
cam_auto.clip_end = 2024.96
ob_auto_camera = bpy.data.objects.new('AutoCamera', cam_auto)
scene.collection.objects.link(ob_auto_camera)
ob_auto_camera.location = (115.383, -138.459, 96.3061)
ob_auto_camera.rotation_euler = (1.09748, -7.21219e-08, 0.694738)
scene.camera = ob_auto_camera
light_auto_sun = bpy.data.lights.new('AutoSun', 'SUN')
light_auto_sun.energy = 3.0
light_auto_sun.angle = 0.0523599
ob_auto_sun = bpy.data.objects.new('AutoSun', light_auto_sun)
scene.collection.objects.link(ob_auto_sun)
ob_auto_sun.rotation_euler = (0.872665, 0.174533, 0.523599)
bpy.context.view_layer.update()
